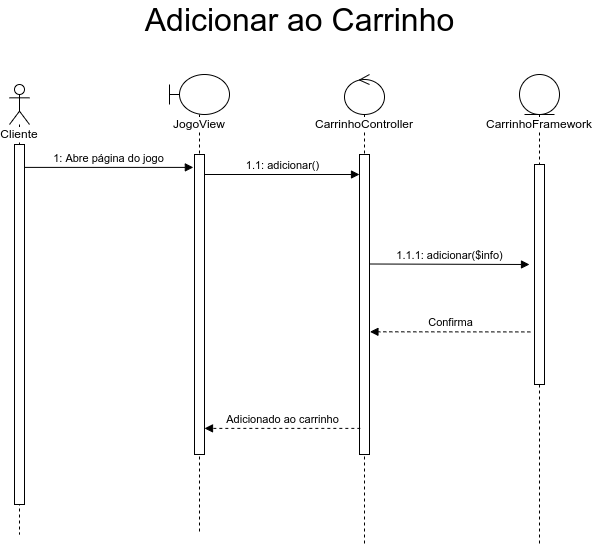

The diagram above was exported from draw.io. Its source (the exported page's mxGraphModel, read from the mxfile embedded in the PNG):
<mxGraphModel dx="1422" dy="878" grid="1" gridSize="10" guides="1" tooltips="1" connect="1" arrows="1" fold="1" page="1" pageScale="1" pageWidth="850" pageHeight="1100" math="0" shadow="0">
  <root>
    <mxCell id="8UTwnT9JXCAvOxcSkzE1-0" />
    <mxCell id="8UTwnT9JXCAvOxcSkzE1-1" parent="8UTwnT9JXCAvOxcSkzE1-0" />
    <mxCell id="8UTwnT9JXCAvOxcSkzE1-2" value="&lt;span style=&quot;background-color: rgb(255 , 255 , 255)&quot;&gt;Cliente&lt;/span&gt;" style="shape=umlLifeline;participant=umlActor;perimeter=lifelinePerimeter;whiteSpace=wrap;html=1;container=1;collapsible=0;recursiveResize=0;verticalAlign=top;spacingTop=36;outlineConnect=0;" parent="8UTwnT9JXCAvOxcSkzE1-1" vertex="1">
      <mxGeometry x="50" y="90" width="20" height="450" as="geometry" />
    </mxCell>
    <mxCell id="8UTwnT9JXCAvOxcSkzE1-3" value="" style="html=1;points=[];perimeter=orthogonalPerimeter;fillColor=default;" parent="8UTwnT9JXCAvOxcSkzE1-2" vertex="1">
      <mxGeometry x="5" y="60" width="10" height="360" as="geometry" />
    </mxCell>
    <mxCell id="8UTwnT9JXCAvOxcSkzE1-4" value="&lt;span style=&quot;background-color: rgb(255 , 255 , 255)&quot;&gt;JogoView&lt;/span&gt;" style="shape=umlLifeline;participant=umlBoundary;perimeter=lifelinePerimeter;whiteSpace=wrap;html=1;container=1;collapsible=0;recursiveResize=0;verticalAlign=top;spacingTop=36;outlineConnect=0;" parent="8UTwnT9JXCAvOxcSkzE1-1" vertex="1">
      <mxGeometry x="210" y="80" width="60" height="460" as="geometry" />
    </mxCell>
    <mxCell id="8UTwnT9JXCAvOxcSkzE1-5" value="" style="html=1;points=[];perimeter=orthogonalPerimeter;fillColor=default;" parent="8UTwnT9JXCAvOxcSkzE1-4" vertex="1">
      <mxGeometry x="25" y="80" width="10" height="300" as="geometry" />
    </mxCell>
    <mxCell id="8UTwnT9JXCAvOxcSkzE1-6" value="1.1: adicionar()" style="html=1;verticalAlign=bottom;endArrow=block;rounded=0;" parent="8UTwnT9JXCAvOxcSkzE1-4" target="8UTwnT9JXCAvOxcSkzE1-9" edge="1">
      <mxGeometry width="80" relative="1" as="geometry">
        <mxPoint x="35" y="100" as="sourcePoint" />
        <mxPoint x="115" y="100" as="targetPoint" />
      </mxGeometry>
    </mxCell>
    <mxCell id="8UTwnT9JXCAvOxcSkzE1-8" value="&lt;span style=&quot;background-color: rgb(255 , 255 , 255)&quot;&gt;CarrinhoController&lt;/span&gt;" style="shape=umlLifeline;participant=umlControl;perimeter=lifelinePerimeter;whiteSpace=wrap;html=1;container=1;collapsible=0;recursiveResize=0;verticalAlign=top;spacingTop=36;outlineConnect=0;fillColor=default;" parent="8UTwnT9JXCAvOxcSkzE1-1" vertex="1">
      <mxGeometry x="385" y="80" width="40" height="470" as="geometry" />
    </mxCell>
    <mxCell id="8UTwnT9JXCAvOxcSkzE1-9" value="" style="html=1;points=[];perimeter=orthogonalPerimeter;labelBackgroundColor=#FFFFFF;fillColor=default;" parent="8UTwnT9JXCAvOxcSkzE1-8" vertex="1">
      <mxGeometry x="15" y="80" width="10" height="300" as="geometry" />
    </mxCell>
    <mxCell id="8UTwnT9JXCAvOxcSkzE1-12" value="1: Abre página do jogo" style="html=1;verticalAlign=bottom;endArrow=block;rounded=0;entryX=-0.114;entryY=0.043;entryDx=0;entryDy=0;entryPerimeter=0;" parent="8UTwnT9JXCAvOxcSkzE1-1" source="8UTwnT9JXCAvOxcSkzE1-3" target="8UTwnT9JXCAvOxcSkzE1-5" edge="1">
      <mxGeometry width="80" relative="1" as="geometry">
        <mxPoint x="100" y="173" as="sourcePoint" />
        <mxPoint x="410" y="290" as="targetPoint" />
      </mxGeometry>
    </mxCell>
    <mxCell id="8UTwnT9JXCAvOxcSkzE1-13" value="CarrinhoFramework" style="shape=umlLifeline;participant=umlEntity;perimeter=lifelinePerimeter;whiteSpace=wrap;html=1;container=1;collapsible=0;recursiveResize=0;verticalAlign=top;spacingTop=36;outlineConnect=0;labelBackgroundColor=#FFFFFF;fillColor=default;" parent="8UTwnT9JXCAvOxcSkzE1-1" vertex="1">
      <mxGeometry x="560" y="80" width="40" height="470" as="geometry" />
    </mxCell>
    <mxCell id="8UTwnT9JXCAvOxcSkzE1-14" value="" style="html=1;points=[];perimeter=orthogonalPerimeter;labelBackgroundColor=#FFFFFF;fillColor=default;" parent="8UTwnT9JXCAvOxcSkzE1-13" vertex="1">
      <mxGeometry x="15" y="90" width="10" height="220" as="geometry" />
    </mxCell>
    <mxCell id="8UTwnT9JXCAvOxcSkzE1-15" value="1.1.1: adicionar($info)" style="html=1;verticalAlign=bottom;endArrow=block;rounded=0;exitX=1.043;exitY=0.365;exitDx=0;exitDy=0;exitPerimeter=0;" parent="8UTwnT9JXCAvOxcSkzE1-1" source="8UTwnT9JXCAvOxcSkzE1-9" edge="1">
      <mxGeometry width="80" relative="1" as="geometry">
        <mxPoint x="420" y="199.9999999999999" as="sourcePoint" />
        <mxPoint x="570" y="270" as="targetPoint" />
      </mxGeometry>
    </mxCell>
    <mxCell id="8UTwnT9JXCAvOxcSkzE1-16" value="Confirma" style="html=1;verticalAlign=bottom;endArrow=block;rounded=0;exitX=-0.417;exitY=0.761;exitDx=0;exitDy=0;exitPerimeter=0;dashed=1;entryX=1.043;entryY=0.591;entryDx=0;entryDy=0;entryPerimeter=0;" parent="8UTwnT9JXCAvOxcSkzE1-1" source="8UTwnT9JXCAvOxcSkzE1-14" target="8UTwnT9JXCAvOxcSkzE1-9" edge="1">
      <mxGeometry width="80" relative="1" as="geometry">
        <mxPoint x="570" y="315" as="sourcePoint" />
        <mxPoint x="410" y="314.5899999999999" as="targetPoint" />
      </mxGeometry>
    </mxCell>
    <mxCell id="8UTwnT9JXCAvOxcSkzE1-18" value="Adicionado ao carrinho" style="html=1;verticalAlign=bottom;endArrow=block;rounded=0;exitX=0.083;exitY=0.953;exitDx=0;exitDy=0;exitPerimeter=0;dashed=1;" parent="8UTwnT9JXCAvOxcSkzE1-1" edge="1">
      <mxGeometry width="80" relative="1" as="geometry">
        <mxPoint x="400.8299999999999" y="433.8900000000001" as="sourcePoint" />
        <mxPoint x="245" y="433.8900000000001" as="targetPoint" />
      </mxGeometry>
    </mxCell>
    <mxCell id="YAhEn_hDErWdsnLG3DIP-0" value="&lt;font style=&quot;font-size: 32px&quot;&gt;Adicionar ao Carrinho&lt;/font&gt;" style="text;html=1;align=center;verticalAlign=middle;resizable=0;points=[];autosize=1;strokeColor=none;fillColor=none;" parent="8UTwnT9JXCAvOxcSkzE1-1" vertex="1">
      <mxGeometry x="175" y="10" width="330" height="30" as="geometry" />
    </mxCell>
  </root>
</mxGraphModel>